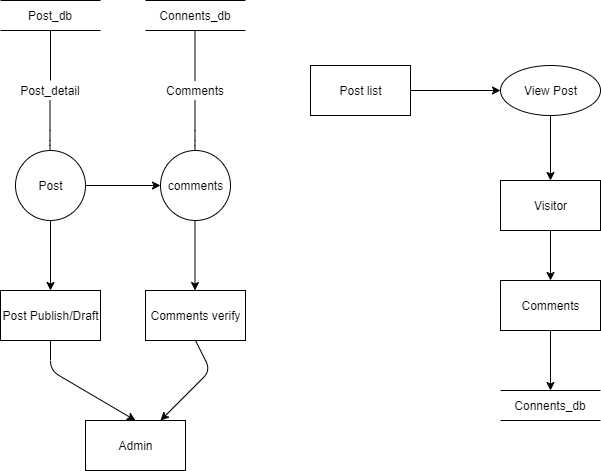

The diagram above was exported from draw.io. Its source (the exported page's mxGraphModel, read from the mxfile embedded in the PNG):
<mxGraphModel dx="478" dy="437" grid="1" gridSize="10" guides="1" tooltips="1" connect="1" arrows="1" fold="1" page="1" pageScale="1" pageWidth="850" pageHeight="1100" math="0" shadow="0">
  <root>
    <mxCell id="0" />
    <mxCell id="1" parent="0" />
    <mxCell id="2" value="" style="html=1;dashed=0;whitespace=wrap;shape=partialRectangle;right=0;left=0;" parent="1" vertex="1">
      <mxGeometry x="40" y="20" width="100" height="30" as="geometry" />
    </mxCell>
    <mxCell id="3" value="Post_db" style="text;html=1;strokeColor=none;fillColor=none;align=center;verticalAlign=middle;whiteSpace=wrap;rounded=0;" parent="1" vertex="1">
      <mxGeometry x="70" y="25" width="40" height="20" as="geometry" />
    </mxCell>
    <mxCell id="4" value="" style="endArrow=none;html=1;entryX=0.5;entryY=1;entryDx=0;entryDy=0;" parent="1" target="2" edge="1">
      <mxGeometry width="50" height="50" relative="1" as="geometry">
        <mxPoint x="90" y="100" as="sourcePoint" />
        <mxPoint x="120" y="50" as="targetPoint" />
      </mxGeometry>
    </mxCell>
    <mxCell id="5" value="Post_detail" style="text;html=1;strokeColor=none;fillColor=none;align=center;verticalAlign=middle;whiteSpace=wrap;rounded=0;" parent="1" vertex="1">
      <mxGeometry x="70" y="100" width="40" height="20" as="geometry" />
    </mxCell>
    <mxCell id="6" value="" style="endArrow=none;html=1;entryX=0.5;entryY=1;entryDx=0;entryDy=0;" parent="1" edge="1">
      <mxGeometry width="50" height="50" relative="1" as="geometry">
        <mxPoint x="89.5" y="170" as="sourcePoint" />
        <mxPoint x="89.5" y="120" as="targetPoint" />
        <Array as="points">
          <mxPoint x="89.5" y="160" />
        </Array>
      </mxGeometry>
    </mxCell>
    <mxCell id="7" value="Post" style="shape=ellipse;html=1;dashed=0;whitespace=wrap;aspect=fixed;perimeter=ellipsePerimeter;" parent="1" vertex="1">
      <mxGeometry x="55" y="170" width="70" height="70" as="geometry" />
    </mxCell>
    <mxCell id="8" value="" style="endArrow=classic;html=1;exitX=1;exitY=0.5;exitDx=0;exitDy=0;" parent="1" source="7" edge="1">
      <mxGeometry width="50" height="50" relative="1" as="geometry">
        <mxPoint x="130" y="230" as="sourcePoint" />
        <mxPoint x="200" y="205" as="targetPoint" />
      </mxGeometry>
    </mxCell>
    <mxCell id="9" value="comments" style="shape=ellipse;html=1;dashed=0;whitespace=wrap;aspect=fixed;perimeter=ellipsePerimeter;" parent="1" vertex="1">
      <mxGeometry x="200" y="170" width="70" height="70" as="geometry" />
    </mxCell>
    <mxCell id="10" value="" style="endArrow=none;html=1;entryX=0.5;entryY=1;entryDx=0;entryDy=0;" parent="1" edge="1">
      <mxGeometry width="50" height="50" relative="1" as="geometry">
        <mxPoint x="234.5" y="100" as="sourcePoint" />
        <mxPoint x="234.5" y="50" as="targetPoint" />
      </mxGeometry>
    </mxCell>
    <mxCell id="11" value="Comments" style="text;html=1;strokeColor=none;fillColor=none;align=center;verticalAlign=middle;whiteSpace=wrap;rounded=0;" parent="1" vertex="1">
      <mxGeometry x="215" y="100" width="40" height="20" as="geometry" />
    </mxCell>
    <mxCell id="12" value="" style="endArrow=none;html=1;entryX=0.5;entryY=1;entryDx=0;entryDy=0;" parent="1" edge="1">
      <mxGeometry width="50" height="50" relative="1" as="geometry">
        <mxPoint x="234.5" y="170" as="sourcePoint" />
        <mxPoint x="234.5" y="120" as="targetPoint" />
        <Array as="points">
          <mxPoint x="234.5" y="160" />
        </Array>
      </mxGeometry>
    </mxCell>
    <mxCell id="14" value="" style="html=1;dashed=0;whitespace=wrap;shape=partialRectangle;right=0;left=0;" parent="1" vertex="1">
      <mxGeometry x="185" y="20" width="100" height="30" as="geometry" />
    </mxCell>
    <mxCell id="15" value="Connents_db" style="text;html=1;strokeColor=none;fillColor=none;align=center;verticalAlign=middle;whiteSpace=wrap;rounded=0;" parent="1" vertex="1">
      <mxGeometry x="215" y="25" width="40" height="20" as="geometry" />
    </mxCell>
    <mxCell id="16" value="" style="endArrow=classic;html=1;exitX=0.5;exitY=1;exitDx=0;exitDy=0;" parent="1" source="7" edge="1">
      <mxGeometry width="50" height="50" relative="1" as="geometry">
        <mxPoint x="70" y="290" as="sourcePoint" />
        <mxPoint x="90" y="310" as="targetPoint" />
      </mxGeometry>
    </mxCell>
    <mxCell id="22" style="edgeStyle=none;html=1;exitX=0.5;exitY=1;exitDx=0;exitDy=0;entryX=0.5;entryY=0;entryDx=0;entryDy=0;" parent="1" source="17" target="20" edge="1">
      <mxGeometry relative="1" as="geometry">
        <Array as="points">
          <mxPoint x="90" y="390" />
        </Array>
      </mxGeometry>
    </mxCell>
    <mxCell id="17" value="Post Publish/Draft" style="html=1;dashed=0;whitespace=wrap;" parent="1" vertex="1">
      <mxGeometry x="40" y="310" width="100" height="50" as="geometry" />
    </mxCell>
    <mxCell id="18" value="" style="endArrow=classic;html=1;exitX=0.5;exitY=1;exitDx=0;exitDy=0;" parent="1" edge="1">
      <mxGeometry width="50" height="50" relative="1" as="geometry">
        <mxPoint x="234.5" y="240" as="sourcePoint" />
        <mxPoint x="234.5" y="310" as="targetPoint" />
      </mxGeometry>
    </mxCell>
    <mxCell id="21" style="edgeStyle=none;html=1;exitX=0.5;exitY=1;exitDx=0;exitDy=0;entryX=0.75;entryY=0;entryDx=0;entryDy=0;" parent="1" source="19" target="20" edge="1">
      <mxGeometry relative="1" as="geometry">
        <Array as="points">
          <mxPoint x="250" y="390" />
        </Array>
      </mxGeometry>
    </mxCell>
    <mxCell id="19" value="Comments verify" style="html=1;dashed=0;whitespace=wrap;" parent="1" vertex="1">
      <mxGeometry x="185" y="310" width="100" height="50" as="geometry" />
    </mxCell>
    <mxCell id="20" value="Admin" style="html=1;dashed=0;whitespace=wrap;" parent="1" vertex="1">
      <mxGeometry x="125" y="440" width="100" height="50" as="geometry" />
    </mxCell>
    <mxCell id="24" style="edgeStyle=none;html=1;exitX=1;exitY=0.5;exitDx=0;exitDy=0;" parent="1" source="23" edge="1">
      <mxGeometry relative="1" as="geometry">
        <mxPoint x="540" y="110" as="targetPoint" />
      </mxGeometry>
    </mxCell>
    <mxCell id="23" value="Post list" style="html=1;dashed=0;whitespace=wrap;" parent="1" vertex="1">
      <mxGeometry x="350" y="85" width="100" height="50" as="geometry" />
    </mxCell>
    <mxCell id="26" style="edgeStyle=none;html=1;exitX=0.5;exitY=1;exitDx=0;exitDy=0;" parent="1" source="25" edge="1">
      <mxGeometry relative="1" as="geometry">
        <mxPoint x="590" y="200" as="targetPoint" />
      </mxGeometry>
    </mxCell>
    <mxCell id="25" value="View Post" style="shape=ellipse;html=1;dashed=0;whitespace=wrap;perimeter=ellipsePerimeter;" parent="1" vertex="1">
      <mxGeometry x="540" y="85" width="100" height="50" as="geometry" />
    </mxCell>
    <mxCell id="32" style="edgeStyle=none;html=1;exitX=0.5;exitY=1;exitDx=0;exitDy=0;entryX=0.5;entryY=0;entryDx=0;entryDy=0;" parent="1" source="27" target="28" edge="1">
      <mxGeometry relative="1" as="geometry" />
    </mxCell>
    <mxCell id="27" value="Visitor" style="html=1;dashed=0;whitespace=wrap;" parent="1" vertex="1">
      <mxGeometry x="540" y="200" width="100" height="50" as="geometry" />
    </mxCell>
    <mxCell id="31" style="edgeStyle=none;html=1;exitX=0.5;exitY=1;exitDx=0;exitDy=0;entryX=0.5;entryY=0;entryDx=0;entryDy=0;" parent="1" source="28" target="29" edge="1">
      <mxGeometry relative="1" as="geometry" />
    </mxCell>
    <mxCell id="28" value="Comments" style="html=1;dashed=0;whitespace=wrap;" parent="1" vertex="1">
      <mxGeometry x="540" y="300" width="100" height="50" as="geometry" />
    </mxCell>
    <mxCell id="29" value="" style="html=1;dashed=0;whitespace=wrap;shape=partialRectangle;right=0;left=0;" parent="1" vertex="1">
      <mxGeometry x="540" y="410" width="100" height="30" as="geometry" />
    </mxCell>
    <mxCell id="30" value="Connents_db" style="text;html=1;strokeColor=none;fillColor=none;align=center;verticalAlign=middle;whiteSpace=wrap;rounded=0;" parent="1" vertex="1">
      <mxGeometry x="570" y="415" width="40" height="20" as="geometry" />
    </mxCell>
  </root>
</mxGraphModel>